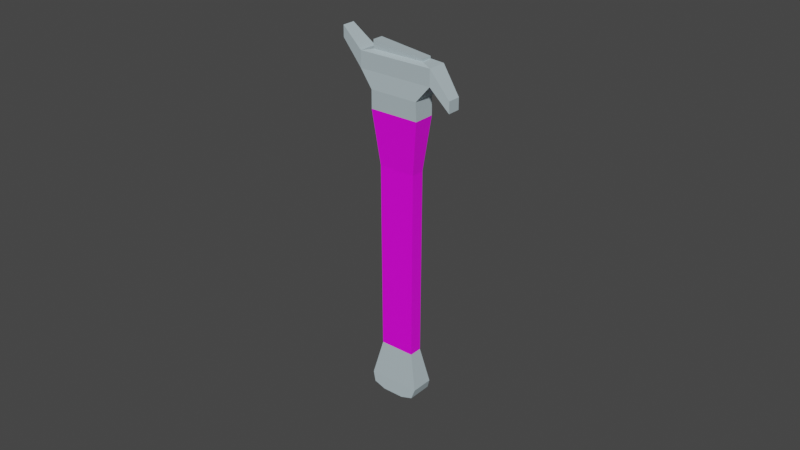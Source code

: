 # Source: SwitchBlade-Blade_in.blend  (saved by Blender 3.1.7; exported with 4.5.12 LTS)
import bpy
from mathutils import Matrix  # noqa: F401  (used for matrix-valued properties, if any)

bpy.ops.wm.read_factory_settings(use_empty=True)
scene = bpy.context.scene
scene.name = 'Scene'

# ---- collections
col_collection = bpy.data.collections.new('Collection'); scene.collection.children.link(col_collection)

# ---- images (referenced by path relative to the original .blend; pixels are not part of the script)
import os
ASSET_DIR = os.environ.get("B2B_ASSET_DIR", "")  # directory of the original .blend (textures are referenced by path, not embedded)
HERE = os.path.dirname(os.path.abspath(__file__))  # packed textures are extracted next to this script under _unpacked/

def load_image(name, relpath, width, height, colorspace="sRGB"):
    """Load a texture the original file referenced (path relative to the .blend, or extracted next to this script)."""
    p = next((c for c in (os.path.join(HERE, relpath), os.path.join(ASSET_DIR, relpath)) if relpath and os.path.exists(c)), "")
    if p:
        img = bpy.data.images.load(p, check_existing=True)
        img.name = name
    else:  # same state as the original file: an image datablock whose file is absent (Cycles renders it pink)
        img = bpy.data.images.new(name, width, height)
        img.source = "FILE"
        img.filepath = "//" + (relpath or name)
    img.colorspace_settings.name = colorspace
    return img
img_material_base_color_001 = load_image('Material Base Color.001', 'Material Base Color.001.png', 1024, 1024, 'sRGB')

# ---- materials (node trees are filled in below, after node groups)
mat_material = bpy.data.materials.new('Material')
mat_material.alpha_threshold = 0.0
mat_material.use_transparent_shadow = False
mat_material.line_color = (0.0, 0.0, 0.0, 1.0)
mat_material_003 = bpy.data.materials.new('Material.003')
mat_material_003.use_transparent_shadow = False
mat_material_004 = bpy.data.materials.new('Material.004')
mat_material_004.use_transparent_shadow = False
mat_material_005 = bpy.data.materials.new('Material.005')
mat_material_005.use_transparent_shadow = False

# ---- material node trees
mat_material.use_nodes = True; mat_material.node_tree.nodes.clear()
_N = mat_material.node_tree.nodes; _L = mat_material.node_tree.links
n0 = _N.new('ShaderNodeOutputMaterial'); n0.name = 'Material Output'; n0.location = (300, 300)
n1 = _N.new('ShaderNodeBsdfPrincipled'); n1.name = 'Principled BSDF'; n1.location = (10, 300)
n1.distribution = 'GGX'
n1.subsurface_method = 'RANDOM_WALK_SKIN'
n1.inputs[2].default_value = 0.4
n1.inputs[3].default_value = 1.45
n1.inputs[27].default_value = (0.0, 0.0, 0.0, 1.0)
n1.inputs[28].default_value = 1.0
n2 = _N.new('ShaderNodeTexImage'); n2.name = 'Image Texture'; n2.location = (-280, 280)
n2.image = img_material_base_color_001
_L.new(n1.outputs[0], n0.inputs[0])
_L.new(n2.outputs[0], n1.inputs[0])
n0.is_active_output = True
mat_material_003.use_nodes = True; mat_material_003.node_tree.nodes.clear()
_N = mat_material_003.node_tree.nodes; _L = mat_material_003.node_tree.links
n0 = _N.new('ShaderNodeOutputMaterial'); n0.name = 'Material Output'; n0.location = (300, 300)
n1 = _N.new('ShaderNodeBsdfPrincipled'); n1.name = 'Principled BSDF'; n1.location = (10, 300)
n1.distribution = 'GGX'
n1.subsurface_method = 'RANDOM_WALK_SKIN'
n1.inputs[0].default_value = (0.5195, 0.6339, 0.676, 1.0)
n1.inputs[1].default_value = 0.1636
n1.inputs[3].default_value = 1.45
n1.inputs[27].default_value = (0.0, 0.0, 0.0, 1.0)
n1.inputs[28].default_value = 1.0
_L.new(n1.outputs[0], n0.inputs[0])
n0.is_active_output = True
mat_material_004.use_nodes = True; mat_material_004.node_tree.nodes.clear()
_N = mat_material_004.node_tree.nodes; _L = mat_material_004.node_tree.links
n0 = _N.new('ShaderNodeBsdfPrincipled'); n0.name = 'Principled BSDF'; n0.location = (10, 300)
n0.distribution = 'GGX'
n0.subsurface_method = 'RANDOM_WALK_SKIN'
n0.inputs[0].default_value = (0.7591, 0.8336, 0.8515, 1.0)
n0.inputs[1].default_value = 0.7182
n0.inputs[2].default_value = 0.03182
n0.inputs[3].default_value = 1.45
n0.inputs[27].default_value = (0.0, 0.0, 0.0, 1.0)
n0.inputs[28].default_value = 1.0
n1 = _N.new('ShaderNodeOutputMaterial'); n1.name = 'Material Output'; n1.location = (300, 300)
_L.new(n0.outputs[0], n1.inputs[0])
n1.is_active_output = True
mat_material_005.use_nodes = True; mat_material_005.node_tree.nodes.clear()
_N = mat_material_005.node_tree.nodes; _L = mat_material_005.node_tree.links
n0 = _N.new('ShaderNodeBsdfPrincipled'); n0.name = 'Principled BSDF'; n0.location = (10, 300)
n0.distribution = 'GGX'
n0.subsurface_method = 'RANDOM_WALK_SKIN'
n0.inputs[0].default_value = (0.8139, 0.8139, 0.8139, 1.0)
n0.inputs[1].default_value = 0.6182
n0.inputs[2].default_value = 0.0
n0.inputs[3].default_value = 1.45
n0.inputs[13].default_value = 0.4
n0.inputs[27].default_value = (0.0, 0.0, 0.0, 1.0)
n0.inputs[28].default_value = 1.0
n1 = _N.new('ShaderNodeOutputMaterial'); n1.name = 'Material Output'; n1.location = (300, 300)
_L.new(n0.outputs[0], n1.inputs[0])
n1.is_active_output = True

# ---- world
world_world = bpy.data.worlds.new('World'); scene.world = world_world
world_world.use_nodes = True; world_world.node_tree.nodes.clear()
_N = world_world.node_tree.nodes; _L = world_world.node_tree.links
n0 = _N.new('ShaderNodeOutputWorld'); n0.name = 'World Output'; n0.location = (300, 300)
n1 = _N.new('ShaderNodeBackground'); n1.name = 'Background'; n1.location = (10, 300)
n1.inputs[0].default_value = (0.05088, 0.05088, 0.05088, 1.0)
_L.new(n1.outputs[0], n0.inputs[0])
n0.is_active_output = True
world_world.color = (0.05088, 0.05088, 0.05088)
world_world.use_sun_shadow = False
world_world.sun_shadow_jitter_overblur = 0.0

# ---- meshes
me_cube = bpy.data.meshes.new('Cube')
me_cube.from_pydata([(0.5633, 0.2314, 0.5016), (0.5633, -0.2178, 0.5016), (-0.5571, 0.2314, 0.5016), (-0.5571, -0.2178, 0.5016), (0.7934, 0.3907, 0.3997), (-0.7873, -0.3936, 0.3997), (0.7934, -0.3936, 0.3997), (-0.7873, 0.3907, 0.3997), (0.5247, 0.4433, 0.2147), (0.5247, -0.4461, 0.2147), (-0.5185, 0.4433, 0.2147), (-0.5185, -0.4461, 0.2147), (0.5435, 0.4748, -1.284), (0.5435, -0.4776, -1.284), (-0.5353, 0.4748, -1.284), (-1.249, -0.2726, 0.522), (-1.249, -0.2726, 0.5828), (1.181, 0.2749, 0.3514), (1.181, -0.2674, 0.3514), (-1.249, 0.2697, 0.5828), (1.181, 0.2749, 0.2906), (1.181, -0.2674, 0.2906), (-1.249, 0.2697, 0.522), (0.5158, -0.4642, 0.3127), (-0.5096, -0.4642, 0.3127), (-0.5096, 0.4614, 0.3127), (0.5158, 0.4614, 0.3127), (-0.5353, -0.4776, -1.284), (0.3879, -0.2794, -0.07492), (-0.3817, -0.2794, -0.07492), (-0.3817, 0.2765, -0.07492), (0.3879, 0.2765, -0.07492), (-0.363, 0.2732, -1.092), (0.3712, 0.2732, -1.092), (0.3712, -0.276, -1.092), (-0.363, -0.276, -1.092), (-0.5353, -0.4776, -1.284), (-0.2195, -0.5411, -1.355), (-0.4726, -0.5225, -1.335), (-0.2195, 0.5383, -1.355), (-0.5353, 0.4748, -1.284), (-0.4726, 0.5197, -1.335), (0.5435, 0.4748, -1.284), (0.2277, 0.5383, -1.355), (0.4808, 0.5197, -1.335), (0.2277, -0.5411, -1.355), (0.5435, -0.4776, -1.284), (0.4808, -0.5225, -1.335), (0.7934, -0.3936, 0.4876), (-0.7873, -0.3936, 0.4876), (0.7934, 0.3907, 0.4876), (-0.7873, 0.3907, 0.4876), (0.5633, -0.2178, 0.5136), (-0.5571, -0.2178, 0.5473), (0.5633, 0.2314, 0.5136), (-0.5571, 0.2314, 0.5473), (-0.3943, -0.1003, 0.4968), (0.4025, -0.1003, 0.4968), (0.004106, -0.1003, 0.4968), (-0.3943, 0.09971, 0.4968), (0.4025, 0.09971, 0.4968), (0.004106, 0.09971, 0.4968), (-0.3943, -0.1003, 0.4968), (0.004106, -0.1003, 0.4968), (0.4025, -0.1003, 0.4968), (-0.3943, 0.09971, 0.4968), (0.004106, 0.09971, 0.4968), (0.4025, 0.09971, 0.4968), (-0.4157, -0.1241, 0.4968), (0.004106, -0.135, 0.4968), (0.4239, -0.1241, 0.4968), (-0.4157, 0.1235, 0.4968), (0.004106, 0.1344, 0.4968), (0.4239, 0.1235, 0.4968), (-0.3943, -0.0002879, 0.4968), (0.4025, -0.0002879, 0.4968), (0.004106, -0.0002879, 0.4968), (-0.3943, -0.0002879, 0.4968), (0.4025, -0.0002879, 0.4968), (-0.4157, -0.0002879, 0.4968), (0.4239, -0.0002879, 0.4968)], [], [(0, 2, 55, 54), (6, 48, 49, 5), (50, 48, 18, 17), (7, 5, 15, 22), (7, 51, 50, 4), (25, 7, 4, 26), (26, 4, 6, 23), (24, 5, 7, 25), (23, 6, 5, 24), (34, 28, 29, 35), (35, 29, 30, 32), (33, 31, 28, 34), (32, 30, 31, 33), (13, 27, 36, 38, 37, 45, 47, 46), (15, 16, 19, 22), (20, 17, 18, 21), (48, 6, 21, 18), (5, 49, 16, 15), (4, 50, 17, 20), (6, 4, 20, 21), (51, 7, 22, 19), (49, 51, 19, 16), (11, 9, 23, 24), (10, 11, 24, 25), (9, 8, 26, 23), (8, 10, 25, 26), (12, 13, 46, 42), (39, 43, 45, 37), (14, 12, 42, 44, 43, 39, 41, 40), (29, 28, 9, 11), (30, 29, 11, 10), (28, 31, 8, 9), (31, 30, 10, 8), (32, 33, 12, 14), (33, 34, 13, 12), (35, 32, 14, 27), (34, 35, 27, 13), (42, 46, 47, 44), (44, 47, 45, 43), (36, 40, 41, 38), (38, 41, 39, 37), (27, 14, 40, 36), (1, 3, 49, 48), (0, 1, 48, 50), (3, 2, 51, 49), (2, 0, 50, 51), (54, 55, 53, 52), (1, 0, 54, 52), (2, 3, 53, 55), (3, 1, 52, 53), (75, 76, 61, 60), (76, 74, 59, 61), (56, 58, 63, 62), (61, 59, 65, 66), (74, 56, 62, 77), (62, 63, 69, 68), (66, 65, 71, 72), (63, 64, 70, 69), (67, 66, 72, 73), (75, 60, 67, 78), (60, 61, 66, 67), (58, 57, 64, 63), (77, 62, 68, 79), (78, 67, 73, 80), (64, 78, 80, 70), (65, 77, 79, 71), (57, 75, 78, 64), (59, 74, 77, 65), (58, 56, 74, 76), (57, 58, 76, 75)])
me_cube.polygons.foreach_set('material_index', [1, 1, 1, 1, 1, 1, 1, 1, 1, 0, 0, 0, 0, 1, 1, 1, 1, 1, 1, 1, 1, 1, 1, 1, 1, 1, 0, 1, 1, 0, 0, 0, 0, 1, 1, 1, 1, 1, 1, 1, 1, 0, 1, 1, 1, 1, 1, 1, 1, 1, 2, 2, 2, 2, 2, 2, 2, 2, 2, 2, 2, 2, 2, 2, 2, 2, 2, 2, 2, 2])
_uv = me_cube.uv_layers.new(name='UVMap')
_uv.uv.foreach_set('vector', [0.6846, 0.5115, 0.6847, 0.7463, 0.6752, 0.7463, 0.6821, 0.5115, 0.3161, 0.0818, 0.3344, 0.08199, 0.3309, 0.4133, 0.3125, 0.4131, 0.6885, 0.4284, 0.8529, 0.4284, 0.8264, 0.5118, 0.7128, 0.5118, 0.4066, 0.9852, 0.4066, 0.8208, 0.5051, 0.8461, 0.5051, 0.9598, 0.6568, 0.09804, 0.6751, 0.09731, 0.6885, 0.4284, 0.6702, 0.4291, 0.6425, 0.1568, 0.6568, 0.09804, 0.6702, 0.4291, 0.6512, 0.3716, 0.1997, 0.5101, 0.2563, 0.5249, 0.2563, 0.6893, 0.1997, 0.7041, 0.3471, 0.806, 0.4066, 0.8208, 0.4066, 0.9852, 0.3471, 1.0, 0.2988, 0.14, 0.3161, 0.0818, 0.3125, 0.4131, 0.2965, 0.3549, 0.001658, 0.167, 0.2138, 0.1656, 0.2121, 0.3269, 0.0, 0.3209, 0.1574, 0.5477, 0.1581, 0.7606, 0.04156, 0.7606, 0.04226, 0.5477, 0.5017, 0.5115, 0.5024, 0.721, 0.3859, 0.721, 0.3866, 0.5115, 0.3471, 0.1995, 0.5589, 0.1871, 0.5654, 0.3483, 0.3533, 0.3533, 0.6623, 0.5115, 0.6623, 0.7376, 0.6623, 0.7376, 0.6527, 0.7246, 0.6488, 0.6716, 0.6488, 0.5778, 0.6527, 0.5247, 0.6623, 0.5115, 0.2124, 0.8178, 0.1997, 0.8178, 0.1997, 0.7041, 0.2124, 0.7041, 0.2248, 0.8178, 0.2124, 0.8178, 0.2124, 0.7041, 0.2248, 0.7041, 0.3344, 0.08199, 0.3161, 0.0818, 0.2916, 0.0, 0.3042, 0.000126, 0.3125, 0.4131, 0.3309, 0.4133, 0.3471, 0.5101, 0.3344, 0.5099, 0.6702, 0.4291, 0.6885, 0.4284, 0.661, 0.511, 0.6483, 0.5115, 0.2563, 0.6893, 0.2563, 0.5249, 0.3391, 0.5492, 0.3391, 0.6628, 0.6751, 0.09731, 0.6568, 0.09804, 0.6758, 0.0005056, 0.6885, 0.0, 0.8529, 0.09814, 0.6885, 0.09812, 0.7139, 0.0, 0.8276, 1.085e-05, 0.2757, 0.3565, 0.278, 0.1378, 0.2988, 0.14, 0.2965, 0.3549, 0.006617, 0.8232, 0.193, 0.8232, 0.1968, 0.8436, 0.002811, 0.8436, 0.3509, 0.7862, 0.5374, 0.7862, 0.5412, 0.806, 0.3471, 0.806, 0.6305, 0.3743, 0.6216, 0.1558, 0.6425, 0.1568, 0.6512, 0.3716, 0.3447, 0.5101, 0.3447, 0.5101, 0.3447, 0.5101, 0.3447, 0.5101, 0.8345, 0.738, 0.7411, 0.738, 0.7411, 0.5118, 0.8345, 0.5118, 0.6488, 0.5115, 0.6488, 0.7376, 0.6488, 0.7376, 0.6393, 0.7244, 0.6353, 0.6714, 0.6353, 0.5776, 0.6393, 0.5246, 0.6488, 0.5115, 0.2121, 0.3269, 0.2138, 0.1656, 0.278, 0.1378, 0.2757, 0.3565, 0.04156, 0.7606, 0.1581, 0.7606, 0.193, 0.8232, 0.006617, 0.8232, 0.3859, 0.721, 0.5024, 0.721, 0.5374, 0.7862, 0.3509, 0.7862, 0.5654, 0.3483, 0.5589, 0.1871, 0.6216, 0.1558, 0.6305, 0.3743, 0.7308, 0.7708, 0.7308, 0.9242, 0.6885, 0.9634, 0.6885, 0.738, 0.7308, 0.9242, 0.8459, 0.9242, 0.8882, 0.9635, 0.6885, 0.9634, 0.1574, 0.5477, 0.04226, 0.5477, 0.0, 0.5101, 0.1997, 0.5101, 0.8459, 0.9242, 0.8459, 0.7708, 0.8882, 0.7381, 0.8882, 0.9635, 0.6752, 0.5209, 0.6752, 0.7206, 0.6623, 0.73, 0.6623, 0.5115, 0.6885, 0.7341, 0.6885, 0.5157, 0.7411, 0.5118, 0.7411, 0.738, 0.9017, 0.5251, 0.9017, 0.7247, 0.8878, 0.7341, 0.8878, 0.5157, 0.8878, 0.5157, 0.8878, 0.7341, 0.8345, 0.738, 0.8345, 0.5118, 0.3447, 0.5101, 0.3447, 0.5101, 0.3447, 0.5101, 0.3447, 0.5101, 0.8161, 0.3801, 0.8161, 0.146, 0.8529, 0.09814, 0.8529, 0.4284, 0.7219, 0.38, 0.8161, 0.3801, 0.8529, 0.4284, 0.6885, 0.4284, 0.8161, 0.146, 0.7219, 0.146, 0.6885, 0.09812, 0.8529, 0.09814, 0.7219, 0.146, 0.7219, 0.38, 0.6885, 0.4284, 0.6885, 0.09812, 0.5412, 0.7461, 0.5412, 0.5115, 0.6353, 0.5115, 0.6353, 0.7462, 0.3471, 0.5101, 0.3471, 0.6043, 0.3447, 0.6043, 0.3447, 0.5101, 0.2248, 0.7983, 0.2248, 0.7041, 0.2344, 0.7041, 0.2344, 0.7983, 0.8529, 0.2348, 0.8531, 0.0, 0.8556, 0.0, 0.8624, 0.2348, 1.0, 0.0, 0.5, 0.0, 0.5, 0.0, 1.0, 0.0, 0.5, 0.0, 0.0, 0.0, 0.0, 0.0, 0.5, 0.0, 0.0, 0.0, 0.5, 0.0, 0.5, 0.0, 0.0, 0.0, 0.5, 0.0, 0.0, 0.0, 0.0, 0.0, 0.5, 0.0, 0.0, 0.0, 0.0, 0.0, 0.0, 0.0, 0.0, 0.0, 0.0, 0.0, 0.5, 0.0, 0.5, 0.0, 0.0, 0.0, 0.5, 0.0, 0.0, 0.0, 0.0, 0.0, 0.5, 0.0, 0.5, 0.0, 1.0, 0.0, 1.0, 0.0, 0.5, 0.0, 1.0, 0.0, 0.5, 0.0, 0.5, 0.0, 1.0, 0.0, 1.0, 0.0, 1.0, 0.0, 1.0, 0.0, 1.0, 0.0, 1.0, 0.0, 0.5, 0.0, 0.5, 0.0, 1.0, 0.0, 0.5, 0.0, 1.0, 0.0, 1.0, 0.0, 0.5, 0.0, 0.0, 0.0, 0.0, 0.0, 0.0, 0.0, 0.0, 0.0, 1.0, 0.0, 1.0, 0.0, 1.0, 0.0, 1.0, 0.0, 1.0, 0.0, 1.0, 0.0, 1.0, 0.0, 1.0, 0.0, 0.0, 0.0, 0.0, 0.0, 0.0, 0.0, 0.0, 0.0, 1.0, 0.0, 1.0, 0.0, 1.0, 0.0, 1.0, 0.0, 0.0, 0.0, 0.0, 0.0, 0.0, 0.0, 0.0, 0.0, 0.5, 0.0, 0.0, 0.0, 0.0, 0.0, 0.5, 0.0, 1.0, 0.0, 0.5, 0.0, 0.5, 0.0, 1.0, 0.0])
me_cube.materials.append(mat_material)
me_cube.materials.append(mat_material_003)
me_cube.materials.append(mat_material_004)
me_cube.materials.append(mat_material_005)
me_cube.use_remesh_preserve_volume = False
me_cube.use_remesh_preserve_attributes = False
me_cube.use_mirror_vertex_groups = False
me_cube.update()

# ---- objects
ob_cube = bpy.data.objects.new('Cube', me_cube)

# ---- transforms, parenting, visibility, modifiers, constraints
ob_cube.location = (-7.529e-05, -0.005783, 0.04725)
ob_cube.scale = (0.01533, 0.007664, 0.05894)
ob_cube.lock_rotations_4d = False
ob_cube.empty_display_type = 'ARROWS'
ob_cube.lineart.crease_threshold = 0.0

# ---- collection membership
col_collection.objects.link(ob_cube)

# ---- scene / render settings (as saved in the file)
scene.frame_start = 1; scene.frame_end = 250; scene.frame_set(1)
scene.render.engine = 'BLENDER_EEVEE_NEXT'
scene.cycles.sampling_pattern = 'TABULATED_SOBOL'
scene.cycles.use_light_tree = False
scene.view_settings.view_transform = 'Filmic'
bpy.context.view_layer.update()

# ---- added for rendering (the .blend has no active camera and no usable light): camera, sun
cam_auto = bpy.data.cameras.new('AutoCamera')
cam_auto.lens = 50.0
cam_auto.sensor_width = 36.0
cam_auto.clip_end = 1000.0
ob_auto_camera = bpy.data.objects.new('AutoCamera', cam_auto)
scene.collection.objects.link(ob_auto_camera)
ob_auto_camera.location = (0.184451, -0.227848, 0.172513)
ob_auto_camera.rotation_euler = (1.09748, -7.21219e-08, 0.694738)
scene.camera = ob_auto_camera
light_auto_sun = bpy.data.lights.new('AutoSun', 'SUN')
light_auto_sun.energy = 3.0
light_auto_sun.angle = 0.0523599
ob_auto_sun = bpy.data.objects.new('AutoSun', light_auto_sun)
scene.collection.objects.link(ob_auto_sun)
ob_auto_sun.rotation_euler = (0.872665, 0.174533, 0.523599)
bpy.context.view_layer.update()
